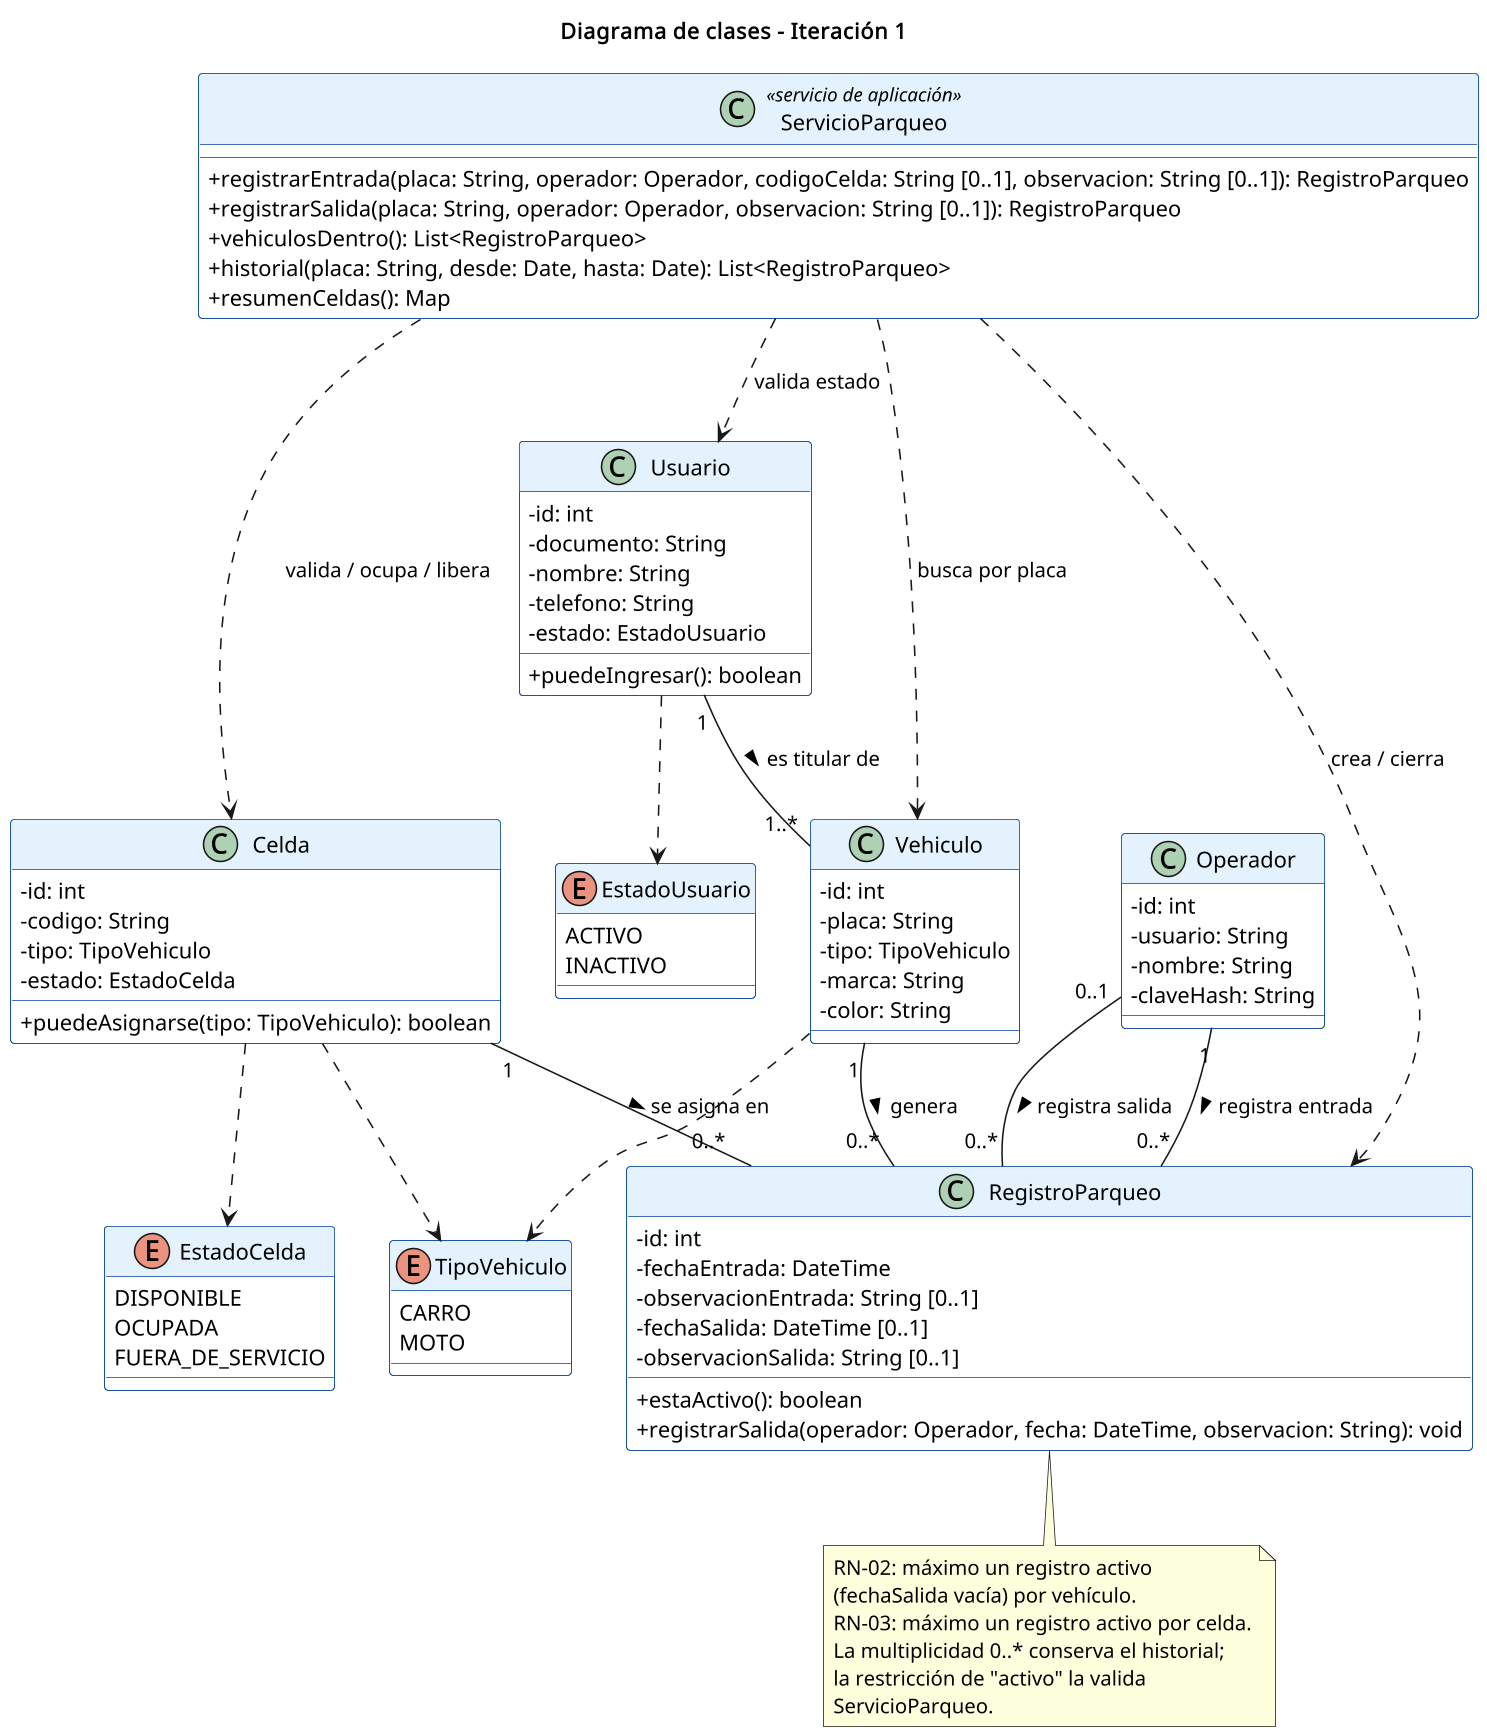

The diagram above was rendered by PlantUML. Its source (embedded in the PNG):
@startuml clases
skinparamlocked dpi 150
skinparam backgroundColor white
skinparam defaultFontName Helvetica
skinparam classAttributeIconSize 0
skinparam class {
  BackgroundColor #FFFFFF
  BorderColor #0D47A1
  HeaderBackgroundColor #E3F2FD
}
title Diagrama de clases - Iteración 1

enum TipoVehiculo {
  CARRO
  MOTO
}
enum EstadoUsuario {
  ACTIVO
  INACTIVO
}
enum EstadoCelda {
  DISPONIBLE
  OCUPADA
  FUERA_DE_SERVICIO
}

class Usuario {
  - id: int
  - documento: String
  - nombre: String
  - telefono: String
  - estado: EstadoUsuario
  + puedeIngresar(): boolean
}
class Vehiculo {
  - id: int
  - placa: String
  - tipo: TipoVehiculo
  - marca: String
  - color: String
}
class Celda {
  - id: int
  - codigo: String
  - tipo: TipoVehiculo
  - estado: EstadoCelda
  + puedeAsignarse(tipo: TipoVehiculo): boolean
}
class Operador {
  - id: int
  - usuario: String
  - nombre: String
  - claveHash: String
}
class RegistroParqueo {
  - id: int
  - fechaEntrada: DateTime
  - observacionEntrada: String [0..1]
  - fechaSalida: DateTime [0..1]
  - observacionSalida: String [0..1]
  + estaActivo(): boolean
  + registrarSalida(operador: Operador, fecha: DateTime, observacion: String): void
}
class ServicioParqueo <<servicio de aplicación>> {
  + registrarEntrada(placa: String, operador: Operador, codigoCelda: String [0..1], observacion: String [0..1]): RegistroParqueo
  + registrarSalida(placa: String, operador: Operador, observacion: String [0..1]): RegistroParqueo
  + vehiculosDentro(): List<RegistroParqueo>
  + historial(placa: String, desde: Date, hasta: Date): List<RegistroParqueo>
  + resumenCeldas(): Map
}

Usuario "1" -- "1..*" Vehiculo : es titular de >
Vehiculo "1" -- "0..*" RegistroParqueo : genera >
Celda "1" -- "0..*" RegistroParqueo : se asigna en >
Operador "1" -- "0..*" RegistroParqueo : registra entrada >
Operador "0..1" -- "0..*" RegistroParqueo : registra salida >
ServicioParqueo ..> RegistroParqueo : crea / cierra
ServicioParqueo ..> Celda : valida / ocupa / libera
ServicioParqueo ..> Vehiculo : busca por placa
ServicioParqueo ..> Usuario : valida estado
Usuario ..> EstadoUsuario
Celda ..> EstadoCelda
Vehiculo ..> TipoVehiculo
Celda ..> TipoVehiculo

note bottom of RegistroParqueo
  RN-02: máximo un registro activo
  (fechaSalida vacía) por vehículo.
  RN-03: máximo un registro activo por celda.
  La multiplicidad 0..* conserva el historial;
  la restricción de "activo" la valida
  ServicioParqueo.
end note
@enduml